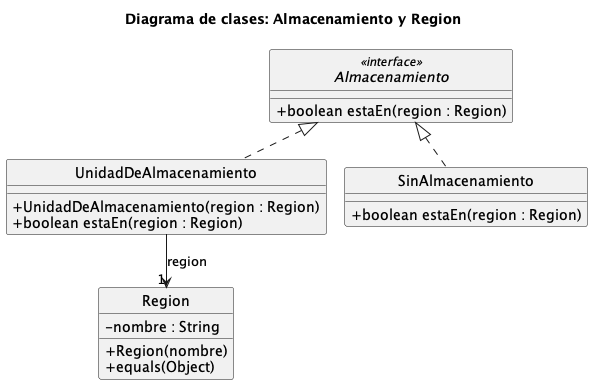

The diagram above was rendered by PlantUML. Its source (embedded in the PNG):
@startuml
!pragma layout smetana
skinparam style strictuml
skinparam classAttributeIconSize 0
hide circle

title Diagrama de clases: Almacenamiento y Region

interface Almacenamiento <<interface>> {
    + boolean estaEn(region : Region)
}

class UnidadDeAlmacenamiento {
    + UnidadDeAlmacenamiento(region : Region)
    + boolean estaEn(region : Region)
}

class SinAlmacenamiento {
    + boolean estaEn(region : Region)
}

class Region {
    - nombre : String

    + Region(nombre)
    + equals(Object)
}

Almacenamiento <|.. UnidadDeAlmacenamiento
Almacenamiento <|.. SinAlmacenamiento
UnidadDeAlmacenamiento --> "1" Region: "region"

@enduml